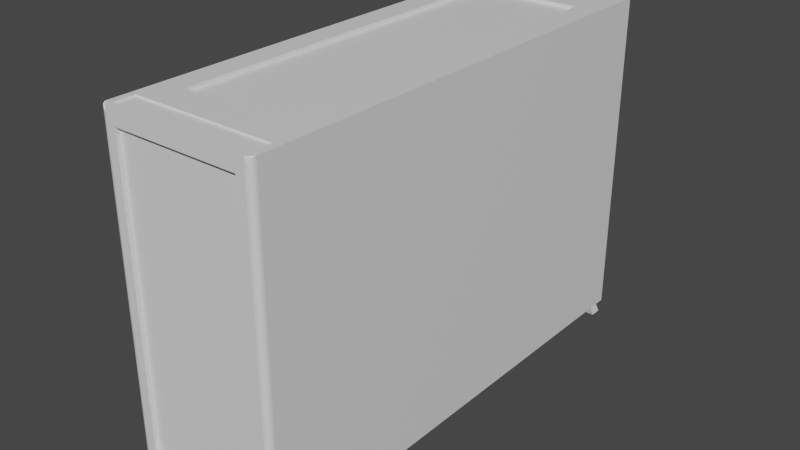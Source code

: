 # Source: ComputerTower.blend  (saved by Blender 2.82.7; exported with 4.5.12 LTS)
import bpy
from mathutils import Matrix  # noqa: F401  (used for matrix-valued properties, if any)

bpy.ops.wm.read_factory_settings(use_empty=True)
scene = bpy.context.scene
scene.name = 'Scene'

# ---- collections
col_collection = bpy.data.collections.new('Collection'); scene.collection.children.link(col_collection)

# ---- materials (node trees are filled in below, after node groups)
mat_material = bpy.data.materials.new('Material')
mat_material.alpha_threshold = 0.0
mat_material.use_transparent_shadow = False
mat_material.line_color = (0.0, 0.0, 0.0, 1.0)

# ---- material node trees
mat_material.use_nodes = True; mat_material.node_tree.nodes.clear()
_N = mat_material.node_tree.nodes; _L = mat_material.node_tree.links
n0 = _N.new('ShaderNodeOutputMaterial'); n0.name = 'Material Output'; n0.location = (300, 300)
n1 = _N.new('ShaderNodeBsdfPrincipled'); n1.name = 'Principled BSDF'; n1.location = (10, 300)
n1.distribution = 'GGX'
n1.subsurface_method = 'BURLEY'
n1.inputs[2].default_value = 0.4
n1.inputs[3].default_value = 1.45
n1.inputs[27].default_value = (0.0, 0.0, 0.0, 1.0)
n1.inputs[28].default_value = 1.0
_L.new(n1.outputs[0], n0.inputs[0])
n0.is_active_output = True

# ---- world
world_world = bpy.data.worlds.new('World'); scene.world = world_world
world_world.use_nodes = True; world_world.node_tree.nodes.clear()
_N = world_world.node_tree.nodes; _L = world_world.node_tree.links
n0 = _N.new('ShaderNodeOutputWorld'); n0.name = 'World Output'; n0.location = (300, 300)
n1 = _N.new('ShaderNodeBackground'); n1.name = 'Background'; n1.location = (10, 300)
n1.inputs[0].default_value = (0.05088, 0.05088, 0.05088, 1.0)
_L.new(n1.outputs[0], n0.inputs[0])
n0.is_active_output = True
world_world.color = (0.05088, 0.05088, 0.05088)
world_world.use_sun_shadow = False
world_world.sun_shadow_jitter_overblur = 0.0

# ---- meshes
me_cube = bpy.data.meshes.new('Cube')
me_cube.from_pydata([(0.4063, 1.266, 0.8567), (0.4063, 1.266, -0.8567), (0.328, -1.266, 0.7785), (0.328, -1.266, -0.7785), (-0.4063, 1.266, 0.8567), (-0.4063, 1.266, -0.8567), (-0.328, -1.266, 0.7785), (-0.328, -1.266, -0.7785), (-0.3733, -1.233, 0.8567), (0.3733, -1.233, 0.8567), (-0.328, -1.245, -0.7785), (-0.328, -1.245, 0.7785), (0.328, -1.245, 0.7785), (0.328, -1.245, -0.7785), (-0.4063, -1.091, -0.8567), (0.3733, -1.124, 0.8567), (-0.3733, -1.124, 0.8567), (0.4063, -1.091, -0.8567), (0.2803, -0.9646, 0.8567), (-0.2803, -0.9646, 0.8567), (0.3733, -1.233, 0.8486), (-0.3733, -1.233, 0.8486), (0.3733, -1.124, 0.8486), (-0.3733, -1.124, 0.8486), (-0.4063, -1.149, -0.8567), (-0.4063, -1.207, -0.8567), (-0.1354, -1.266, -0.8567), (0.1354, -1.266, -0.8567), (0.4063, -1.207, -0.8567), (0.4063, -1.149, -0.8567), (0.1354, -1.091, -0.8567), (-0.1354, -1.091, -0.8567), (-0.1354, -1.149, -0.8567), (-0.1354, -1.207, -0.8567), (0.1354, -1.149, -0.8567), (0.1354, -1.207, -0.8567), (-0.2803, 0.967, 0.8567), (0.4063, 1.093, -0.8567), (-0.4063, 1.093, -0.8567), (0.2803, 0.967, 0.8567), (0.1354, 1.266, -0.8567), (-0.1354, 1.266, -0.8567), (0.4063, 1.151, -0.8567), (0.4063, 1.208, -0.8567), (-0.4063, 1.208, -0.8567), (-0.4063, 1.151, -0.8567), (0.1354, 1.093, -0.8567), (-0.1354, 1.093, -0.8567), (-0.1354, 1.208, -0.8567), (-0.1354, 1.151, -0.8567), (0.1354, 1.208, -0.8567), (0.1354, 1.151, -0.8567), (-0.4159, -1.165, -0.9023), (-0.4159, -1.224, -0.9023), (0.4159, -1.224, -0.9023), (0.4159, -1.165, -0.9023), (-0.1386, -1.165, -0.9023), (-0.1386, -1.224, -0.9023), (0.1386, -1.165, -0.9023), (0.1386, -1.224, -0.9023), (0.4159, 1.166, -0.9023), (0.4159, 1.225, -0.9023), (-0.4159, 1.225, -0.9023), (-0.4159, 1.166, -0.9023), (-0.1386, 1.225, -0.9023), (-0.1386, 1.166, -0.9023), (0.1386, 1.225, -0.9023), (0.1386, 1.166, -0.9023), (-0.4063, 0.00121, -0.8567), (0.2803, 0.00121, 0.8567), (-0.2803, 0.00121, 0.8567), (0.4063, 0.00121, -0.8567), (0.4063, 0.00121, 0.8567), (0.4063, -1.091, 0.8567), (-0.4063, -1.091, 0.8567), (-0.4063, 0.00121, 0.8567), (-0.4063, 1.093, 0.8567), (0.4063, 1.093, 0.8567), (-0.2803, 0.00121, 0.8381), (0.2803, 0.00121, 0.8381), (0.2803, -0.9646, 0.8381), (-0.2803, -0.9646, 0.8381), (-0.2803, 0.967, 0.8381), (0.2803, 0.967, 0.8381), (-0.3762, -1.266, -0.8267), (-0.4063, -1.236, -0.8567), (-0.3762, -1.266, -0.8567), (-0.3855, -1.264, -0.836), (-0.3939, -1.26, -0.8443), (-0.4005, -1.254, -0.851), (-0.4048, -1.245, -0.8553), (0.4063, -1.236, -0.8567), (0.3762, -1.266, -0.8267), (0.3762, -1.266, -0.8567), (0.4048, -1.245, -0.8553), (0.4005, -1.254, -0.851), (0.3939, -1.26, -0.8443), (0.3855, -1.264, -0.836), (0.3762, -1.266, 0.8267), (0.4063, -1.236, 0.8567), (0.385, -1.245, 0.8567), (0.3762, -1.266, 0.8567), (0.3855, -1.264, 0.836), (0.3939, -1.26, 0.8443), (0.4005, -1.254, 0.851), (0.4048, -1.245, 0.8553), (-0.4063, -1.236, 0.8567), (-0.3762, -1.266, 0.8267), (-0.3762, -1.266, 0.8567), (-0.385, -1.245, 0.8567), (-0.4048, -1.245, 0.8553), (-0.4005, -1.254, 0.851), (-0.3939, -1.26, 0.8443), (-0.3855, -1.264, 0.836)], [], [(15, 16, 23, 22), (7, 3, 13, 10), (38, 76, 4, 5, 44, 45), (17, 73, 99, 91, 28, 29), (9, 8, 109, 108, 101, 100), (5, 4, 0, 1, 40, 41), (3, 7, 84, 86, 26, 27, 93, 92), (35, 28, 91, 93, 27), (15, 9, 100, 99, 73), (2, 3, 92, 98), (13, 12, 11, 10), (3, 2, 12, 13), (2, 6, 11, 12), (6, 7, 10, 11), (71, 72, 73, 17), (68, 71, 17, 30, 31, 14), (7, 6, 107, 84), (36, 70, 78, 82), (6, 2, 98, 101, 108, 107), (8, 16, 74, 106, 109), (16, 15, 73, 74), (22, 23, 21, 20), (9, 15, 22, 20), (16, 8, 21, 23), (8, 9, 20, 21), (85, 106, 74, 14, 24, 25), (33, 35, 27, 26), (14, 31, 32, 24), (50, 43, 61, 66), (31, 30, 34, 32), (32, 34, 35, 33), (30, 17, 29, 34), (43, 42, 60, 61), (0, 4, 76, 77), (51, 42, 37, 46), (1, 0, 77, 37, 42, 43), (68, 75, 76, 38), (45, 49, 47, 38), (49, 51, 46, 47), (5, 41, 48, 44), (48, 49, 65, 64), (41, 40, 50, 48), (48, 50, 51, 49), (40, 1, 43, 50), (25, 24, 52, 53), (52, 56, 57, 53), (58, 55, 54, 59), (62, 64, 65, 63), (66, 61, 60, 67), (42, 51, 67, 60), (32, 33, 57, 56), (34, 29, 55, 58), (45, 44, 62, 63), (51, 50, 66, 67), (28, 35, 59, 54), (29, 28, 54, 55), (44, 48, 64, 62), (35, 34, 58, 59), (49, 45, 63, 65), (24, 32, 56, 52), (33, 25, 53, 57), (14, 74, 75, 68), (69, 39, 83, 79), (38, 47, 46, 37, 71, 68), (37, 77, 72, 71), (69, 18, 73, 72), (18, 19, 74, 73), (70, 36, 76, 75), (36, 39, 77, 76), (39, 69, 72, 77), (19, 70, 75, 74), (79, 78, 81, 80), (83, 82, 78, 79), (18, 69, 79, 80), (70, 19, 81, 78), (39, 36, 82, 83), (19, 18, 80, 81), (84, 87, 86), (87, 88, 86), (88, 89, 86), (89, 90, 86), (90, 85, 86), (91, 94, 93), (94, 95, 93), (95, 96, 93), (96, 97, 93), (97, 92, 93), (98, 102, 103, 104, 105, 99, 100, 101), (106, 110, 111, 112, 113, 107, 108, 109), (84, 107, 113, 87), (87, 113, 112, 88), (88, 112, 111, 89), (89, 111, 110, 90), (90, 110, 106, 85), (98, 92, 97, 102), (102, 97, 96, 103), (103, 96, 95, 104), (104, 95, 94, 105), (105, 94, 91, 99), (25, 33, 26, 86, 85)])
_uv = me_cube.uv_layers.new(name='UVMap')
_uv.uv.foreach_set('vector', [0.6352, 0.736, 0.8648, 0.736, 0.8648, 0.736, 0.6352, 0.736, 0.3864, 0.9759, 0.3864, 0.7741, 0.3864, 0.7741, 0.3864, 0.9759, 0.375, 0.2329, 0.625, 0.2329, 0.625, 0.25, 0.375, 0.25, 0.375, 0.2443, 0.375, 0.2386, 0.375, 0.7327, 0.625, 0.7327, 0.625, 0.747, 0.375, 0.747, 0.375, 0.7442, 0.375, 0.7385, 0.6352, 0.7467, 0.8648, 0.7467, 0.8685, 0.7479, 0.8658, 0.75, 0.6342, 0.75, 0.6315, 0.7479, 0.375, 0.25, 0.625, 0.25, 0.625, 0.5, 0.375, 0.5, 0.375, 0.4167, 0.375, 0.3333, 0.3864, 0.7741, 0.3864, 0.9759, 0.3794, 0.9908, 0.375, 0.9908, 0.375, 0.9167, 0.375, 0.8333, 0.375, 0.7592, 0.3794, 0.7592, 0.2917, 0.7442, 0.375, 0.7442, 0.375, 0.747, 0.3658, 0.75, 0.2917, 0.75, 0.6352, 0.736, 0.6352, 0.7467, 0.6315, 0.7479, 0.625, 0.747, 0.625, 0.7327, 0.6136, 0.7741, 0.3864, 0.7741, 0.3794, 0.7592, 0.6206, 0.7592, 0.3864, 0.7741, 0.6136, 0.7741, 0.6136, 0.9759, 0.3864, 0.9759, 0.3864, 0.7741, 0.6136, 0.7741, 0.6136, 0.7741, 0.3864, 0.7741, 0.6136, 0.7741, 0.6136, 0.9759, 0.6136, 0.9759, 0.6136, 0.7741, 0.6136, 0.9759, 0.3864, 0.9759, 0.3864, 0.9759, 0.6136, 0.9759, 0.375, 0.6249, 0.625, 0.6249, 0.625, 0.7327, 0.375, 0.7327, 0.125, 0.6249, 0.375, 0.6249, 0.375, 0.7327, 0.2917, 0.7327, 0.2083, 0.7327, 0.125, 0.7327, 0.3864, 0.9759, 0.6136, 0.9759, 0.6206, 0.9908, 0.3794, 0.9908, 0.8362, 0.5295, 0.8362, 0.6249, 0.8362, 0.6249, 0.8362, 0.5295, 0.6136, 0.9759, 0.6136, 0.7741, 0.6206, 0.7592, 0.625, 0.7592, 0.625, 0.9908, 0.6206, 0.9908, 0.8648, 0.7467, 0.8648, 0.736, 0.875, 0.7327, 0.875, 0.747, 0.8685, 0.7479, 0.8648, 0.736, 0.6352, 0.736, 0.625, 0.7327, 0.875, 0.7327, 0.6352, 0.736, 0.8648, 0.736, 0.8648, 0.7467, 0.6352, 0.7467, 0.6352, 0.7467, 0.6352, 0.736, 0.6352, 0.736, 0.6352, 0.7467, 0.8648, 0.736, 0.8648, 0.7467, 0.8648, 0.7467, 0.8648, 0.736, 0.8648, 0.7467, 0.6352, 0.7467, 0.6352, 0.7467, 0.8648, 0.7467, 0.375, 0.002965, 0.625, 0.002965, 0.625, 0.01731, 0.375, 0.01731, 0.375, 0.01154, 0.375, 0.005769, 0.2083, 0.7442, 0.2917, 0.7442, 0.2917, 0.75, 0.2083, 0.75, 0.125, 0.7327, 0.2083, 0.7327, 0.2083, 0.7385, 0.125, 0.7385, 0.2917, 0.5057, 0.375, 0.5057, 0.375, 0.5057, 0.2917, 0.5057, 0.2083, 0.7327, 0.2917, 0.7327, 0.2917, 0.7385, 0.2083, 0.7385, 0.2083, 0.7385, 0.2917, 0.7385, 0.2917, 0.7442, 0.2083, 0.7442, 0.2917, 0.7327, 0.375, 0.7327, 0.375, 0.7385, 0.2917, 0.7385, 0.375, 0.5057, 0.375, 0.5114, 0.375, 0.5114, 0.375, 0.5057, 0.625, 0.5, 0.875, 0.5, 0.875, 0.5171, 0.625, 0.5171, 0.2917, 0.5114, 0.375, 0.5114, 0.375, 0.5171, 0.2917, 0.5171, 0.375, 0.5, 0.625, 0.5, 0.625, 0.5171, 0.375, 0.5171, 0.375, 0.5114, 0.375, 0.5057, 0.375, 0.1251, 0.625, 0.1251, 0.625, 0.2329, 0.375, 0.2329, 0.125, 0.5114, 0.2083, 0.5114, 0.2083, 0.5171, 0.125, 0.5171, 0.2083, 0.5114, 0.2917, 0.5114, 0.2917, 0.5171, 0.2083, 0.5171, 0.125, 0.5, 0.2083, 0.5, 0.2083, 0.5057, 0.125, 0.5057, 0.2083, 0.5057, 0.2083, 0.5114, 0.2083, 0.5114, 0.2083, 0.5057, 0.2083, 0.5, 0.2917, 0.5, 0.2917, 0.5057, 0.2083, 0.5057, 0.2083, 0.5057, 0.2917, 0.5057, 0.2917, 0.5114, 0.2083, 0.5114, 0.2917, 0.5, 0.375, 0.5, 0.375, 0.5057, 0.2917, 0.5057, 0.375, 0.005769, 0.375, 0.01154, 0.375, 0.01154, 0.375, 0.005769, 0.125, 0.7385, 0.2083, 0.7385, 0.2083, 0.7442, 0.125, 0.7442, 0.2917, 0.7385, 0.375, 0.7385, 0.375, 0.7442, 0.2917, 0.7442, 0.125, 0.5057, 0.2083, 0.5057, 0.2083, 0.5114, 0.125, 0.5114, 0.2917, 0.5057, 0.375, 0.5057, 0.375, 0.5114, 0.2917, 0.5114, 0.375, 0.5114, 0.2917, 0.5114, 0.2917, 0.5114, 0.375, 0.5114, 0.2083, 0.7385, 0.2083, 0.7442, 0.2083, 0.7442, 0.2083, 0.7385, 0.2917, 0.7385, 0.375, 0.7385, 0.375, 0.7385, 0.2917, 0.7385, 0.375, 0.2386, 0.375, 0.2443, 0.375, 0.2443, 0.375, 0.2386, 0.2917, 0.5114, 0.2917, 0.5057, 0.2917, 0.5057, 0.2917, 0.5114, 0.375, 0.7442, 0.2917, 0.7442, 0.2917, 0.7442, 0.375, 0.7442, 0.375, 0.7385, 0.375, 0.7442, 0.375, 0.7442, 0.375, 0.7385, 0.125, 0.5057, 0.2083, 0.5057, 0.2083, 0.5057, 0.125, 0.5057, 0.2917, 0.7442, 0.2917, 0.7385, 0.2917, 0.7385, 0.2917, 0.7442, 0.2083, 0.5114, 0.125, 0.5114, 0.125, 0.5114, 0.2083, 0.5114, 0.125, 0.7385, 0.2083, 0.7385, 0.2083, 0.7385, 0.125, 0.7385, 0.2083, 0.7442, 0.125, 0.7442, 0.125, 0.7442, 0.2083, 0.7442, 0.375, 0.01731, 0.625, 0.01731, 0.625, 0.1251, 0.375, 0.1251, 0.6638, 0.6249, 0.6638, 0.5295, 0.6638, 0.5295, 0.6638, 0.6249, 0.125, 0.5171, 0.2083, 0.5171, 0.2917, 0.5171, 0.375, 0.5171, 0.375, 0.6249, 0.125, 0.6249, 0.375, 0.5171, 0.625, 0.5171, 0.625, 0.6249, 0.375, 0.6249, 0.6638, 0.6249, 0.6638, 0.7203, 0.625, 0.7327, 0.625, 0.6249, 0.6638, 0.7203, 0.8362, 0.7203, 0.875, 0.7327, 0.625, 0.7327, 0.8362, 0.6249, 0.8362, 0.5295, 0.875, 0.5171, 0.875, 0.6249, 0.8362, 0.5295, 0.6638, 0.5295, 0.625, 0.5171, 0.875, 0.5171, 0.6638, 0.5295, 0.6638, 0.6249, 0.625, 0.6249, 0.625, 0.5171, 0.8362, 0.7203, 0.8362, 0.6249, 0.875, 0.6249, 0.875, 0.7327, 0.6638, 0.6249, 0.8362, 0.6249, 0.8362, 0.7203, 0.6638, 0.7203, 0.6638, 0.5295, 0.8362, 0.5295, 0.8362, 0.6249, 0.6638, 0.6249, 0.6638, 0.7203, 0.6638, 0.6249, 0.6638, 0.6249, 0.6638, 0.7203, 0.8362, 0.6249, 0.8362, 0.7203, 0.8362, 0.7203, 0.8362, 0.6249, 0.6638, 0.5295, 0.8362, 0.5295, 0.8362, 0.5295, 0.6638, 0.5295, 0.8362, 0.7203, 0.6638, 0.7203, 0.6638, 0.7203, 0.8362, 0.7203, 0.3794, 0.9908, 0.378, 0.9936, 0.375, 0.9908, 0.378, 0.9936, 0.3768, 0.9962, 0.375, 0.9908, 0.3768, 0.9962, 0.3758, 0.9982, 0.375, 0.9908, 0.3758, 0.9982, 0.3752, 0.9995, 0.375, 0.9908, 0.3752, 0.9995, 0.375, 1.0, 0.375, 0.9908, 0.375, 0.747, 0.3752, 0.748, 0.375, 0.75, 0.3752, 0.748, 0.375, 0.7488, 0.375, 0.75, 0.375, 0.7488, 0.3768, 0.75, 0.375, 0.75, 0.3768, 0.75, 0.378, 0.75, 0.375, 0.75, 0.378, 0.75, 0.3794, 0.75, 0.375, 0.75, 0.6206, 0.7592, 0.622, 0.7564, 0.6232, 0.7538, 0.6242, 0.7518, 0.6248, 0.7505, 0.625, 0.75, 0.625, 0.7565, 0.625, 0.7592, 0.625, 0.002965, 0.6248, 0.002049, 0.625, 0.001222, 0.6232, 0.0, 0.622, 0.0, 0.6206, 0.0, 0.625, 0.0, 0.625, 0.002097, 0.3794, 0.9908, 0.6206, 0.9908, 0.622, 0.9936, 0.378, 0.9936, 0.378, 0.9936, 0.622, 0.9936, 0.6232, 0.9962, 0.3768, 0.9962, 0.3768, 0.9962, 0.6232, 0.9962, 0.6242, 1.0, 0.3758, 1.0, 0.3758, 0.001222, 0.6242, 0.001222, 0.6248, 0.002049, 0.3752, 0.002049, 0.3752, 0.002049, 0.6248, 0.002049, 0.625, 0.002965, 0.375, 0.002965, 0.6206, 0.7592, 0.3794, 0.7592, 0.378, 0.7564, 0.622, 0.7564, 0.622, 0.7564, 0.378, 0.7564, 0.3768, 0.7538, 0.6232, 0.7538, 0.6232, 0.7538, 0.3768, 0.7538, 0.3758, 0.7488, 0.6242, 0.7488, 0.6242, 0.7488, 0.3758, 0.7488, 0.3752, 0.748, 0.6248, 0.748, 0.6248, 0.748, 0.3752, 0.748, 0.375, 0.747, 0.625, 0.747, 0.125, 0.7442, 0.2083, 0.7442, 0.2083, 0.75, 0.1342, 0.75, 0.125, 0.747])
me_cube.materials.append(mat_material)
me_cube.use_remesh_preserve_volume = False
me_cube.use_remesh_preserve_attributes = False
me_cube.use_mirror_vertex_groups = False
me_cube.update()

# ---- objects
ob_cube = bpy.data.objects.new('Cube', me_cube)

# ---- transforms, parenting, visibility, modifiers, constraints
ob_cube.location = (0.0, 0.0, 0.0)
ob_cube.lock_rotations_4d = False
ob_cube.empty_display_type = 'ARROWS'
ob_cube.lineart.crease_threshold = 0.0

# ---- collection membership
col_collection.objects.link(ob_cube)

# ---- scene / render settings (as saved in the file)
scene.frame_start = 1; scene.frame_end = 250; scene.frame_set(1)
scene.render.engine = 'BLENDER_EEVEE_NEXT'
scene.cycles.use_denoising = False
scene.cycles.samples = 128
scene.cycles.sampling_pattern = 'TABULATED_SOBOL'
scene.cycles.use_adaptive_sampling = False
scene.cycles.use_light_tree = False
scene.view_settings.view_transform = 'Filmic'
bpy.context.view_layer.update()

# ---- added for rendering (the .blend has no active camera and no usable light): camera, sun
cam_auto = bpy.data.cameras.new('AutoCamera')
cam_auto.lens = 50.0
cam_auto.sensor_width = 36.0
cam_auto.clip_end = 1000.0
ob_auto_camera = bpy.data.objects.new('AutoCamera', cam_auto)
scene.collection.objects.link(ob_auto_camera)
ob_auto_camera.location = (2.95433, -3.54519, 2.34068)
ob_auto_camera.rotation_euler = (1.09748, -7.21219e-08, 0.694738)
scene.camera = ob_auto_camera
light_auto_sun = bpy.data.lights.new('AutoSun', 'SUN')
light_auto_sun.energy = 3.0
light_auto_sun.angle = 0.0523599
ob_auto_sun = bpy.data.objects.new('AutoSun', light_auto_sun)
scene.collection.objects.link(ob_auto_sun)
ob_auto_sun.rotation_euler = (0.872665, 0.174533, 0.523599)
bpy.context.view_layer.update()
